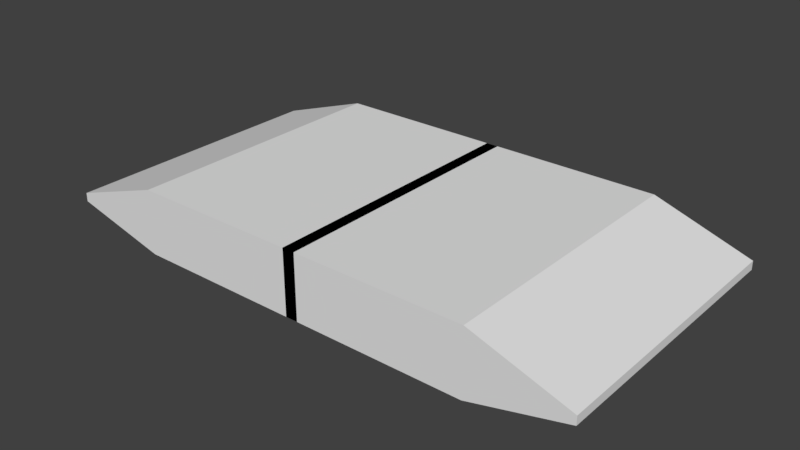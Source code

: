 # Source: paddle.blend  (saved by Blender 2.78.0; exported with 4.5.12 LTS)
import bpy
from mathutils import Matrix  # noqa: F401  (used for matrix-valued properties, if any)

bpy.ops.wm.read_factory_settings(use_empty=True)
scene = bpy.context.scene
scene.name = 'Scene'

# ---- collections
col_collection_1 = bpy.data.collections.new('Collection 1'); scene.collection.children.link(col_collection_1)

# ---- world
world_world = bpy.data.worlds.new('World'); scene.world = world_world
world_world.color = (0.05088, 0.05088, 0.05088)
world_world.use_sun_shadow = False
world_world.sun_shadow_jitter_overblur = 0.0
world_world.cycles.sampling_method = 'MANUAL'

# ---- meshes
me_cube = bpy.data.meshes.new('Cube')
me_cube.from_pydata([(-0.6132, -1.994, -2.446), (-0.6132, -1.994, -0.1844), (-0.6132, 1.403, -2.446), (-0.6132, 1.403, -0.1844), (0.02189, -1.994, -2.446), (0.02189, -1.994, -0.1844), (0.02189, 1.403, -2.446), (0.02189, 1.403, -0.1844), (-0.9516, -1.994, -1.612), (-0.9516, -1.994, -1.312), (-0.9516, 1.403, -1.612), (-0.9516, 1.403, -1.312)], [], [(3, 2, 10, 11), (2, 3, 7, 6), (6, 7, 5, 4), (4, 5, 1, 0), (2, 6, 4, 0), (7, 3, 1, 5), (8, 9, 11, 10), (0, 1, 9, 8), (1, 3, 11, 9), (2, 0, 8, 10)])
me_cube.use_remesh_preserve_volume = False
me_cube.use_remesh_preserve_attributes = False
me_cube.use_mirror_vertex_groups = False
me_cube.update()

# ---- objects
ob_cube = bpy.data.objects.new('Cube', me_cube)

# ---- transforms, parenting, visibility, modifiers, constraints
ob_cube.location = (-0.07513, 0.4765, 0.2253)
ob_cube.scale = (2.043, 0.5887, 0.206)
ob_cube.lineart.crease_threshold = 0.0
_m = ob_cube.modifiers.new('Mirror', 'MIRROR')

# ---- collection membership
col_collection_1.objects.link(ob_cube)

# ---- scene / render settings (as saved in the file)
scene.frame_start = 1; scene.frame_end = 250; scene.frame_set(1)
scene.render.engine = 'BLENDER_EEVEE_NEXT'
scene.render.resolution_percentage = 50
scene.render.dither_intensity = 0.0
scene.cycles.use_denoising = False
scene.cycles.samples = 128
scene.cycles.sampling_pattern = 'TABULATED_SOBOL'
scene.cycles.light_sampling_threshold = 0.0
scene.cycles.use_adaptive_sampling = False
scene.cycles.use_light_tree = False
scene.cycles.blur_glossy = 0.0
scene.cycles.sample_clamp_indirect = 0.0
scene.view_settings.view_transform = 'Standard'
bpy.context.view_layer.update()

# ---- added for rendering (the .blend has no active camera and no usable light): camera, sun
cam_auto = bpy.data.cameras.new('AutoCamera')
cam_auto.lens = 50.0
cam_auto.sensor_width = 36.0
cam_auto.clip_end = 1000.0
ob_auto_camera = bpy.data.objects.new('AutoCamera', cam_auto)
scene.collection.objects.link(ob_auto_camera)
ob_auto_camera.location = (3.99245, -4.57848, 3.20838)
ob_auto_camera.rotation_euler = (1.09748, -7.21219e-08, 0.694738)
scene.camera = ob_auto_camera
light_auto_sun = bpy.data.lights.new('AutoSun', 'SUN')
light_auto_sun.energy = 3.0
light_auto_sun.angle = 0.0523599
ob_auto_sun = bpy.data.objects.new('AutoSun', light_auto_sun)
scene.collection.objects.link(ob_auto_sun)
ob_auto_sun.rotation_euler = (0.872665, 0.174533, 0.523599)
bpy.context.view_layer.update()
